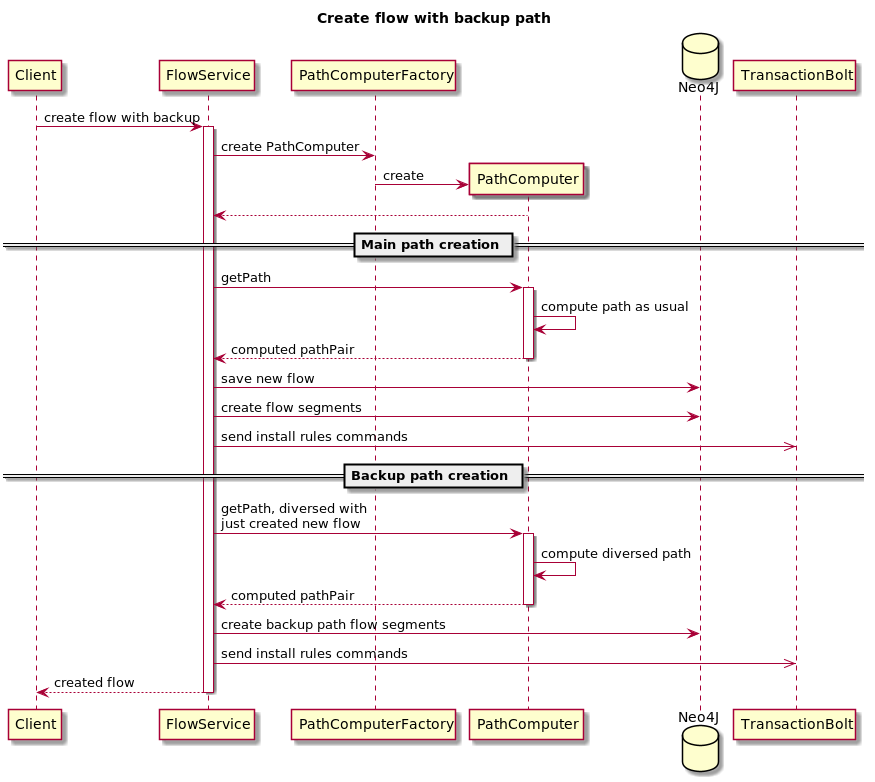

The diagram above was rendered by PlantUML. Its source (embedded in the PNG):
@startuml
title Create flow with backup path

participant Client
participant FlowService
participant PathComputerFactory
participant PathComputer
database Neo4J
participant TransactionBolt

Client -> FlowService: create flow with backup
activate FlowService

FlowService -> PathComputerFactory: create PathComputer
create PathComputer
PathComputerFactory -> PathComputer: create
PathComputer --> FlowService

== Main path creation ==
FlowService -> PathComputer: getPath
activate PathComputer
PathComputer -> PathComputer: compute path as usual
PathComputer --> FlowService: computed pathPair
deactivate PathComputer

FlowService -> Neo4J: save new flow
FlowService -> Neo4J: create flow segments
FlowService ->> TransactionBolt: send install rules commands

== Backup path creation ==
FlowService -> PathComputer: getPath, diversed with\njust created new flow
activate PathComputer
PathComputer -> PathComputer: compute diversed path
PathComputer --> FlowService: computed pathPair
deactivate PathComputer

FlowService -> Neo4J: create backup path flow segments
FlowService ->> TransactionBolt: send install rules commands

FlowService --> Client: created flow
deactivate FlowService
@enduml